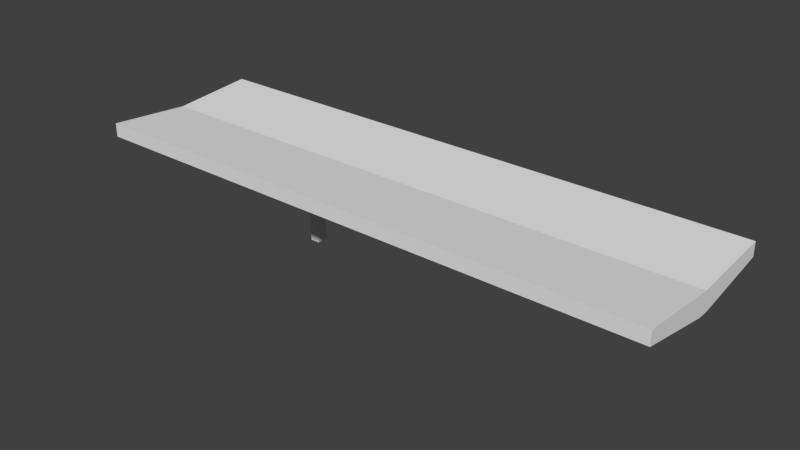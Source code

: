 # Source: RH_Bahnhofsdach_Standard_nach_Runterreduzieren_.blend  (saved by Blender 2.79.7; exported with 4.5.12 LTS)
import bpy
from mathutils import Matrix  # noqa: F401  (used for matrix-valued properties, if any)

bpy.ops.wm.read_factory_settings(use_empty=True)
scene = bpy.context.scene
scene.name = 'Scene'

# ---- collections
col_collection_1 = bpy.data.collections.new('Collection 1'); scene.collection.children.link(col_collection_1)

# ---- materials (node trees are filled in below, after node groups)
mat_material = bpy.data.materials.new('Material')
mat_material.alpha_threshold = 0.0
mat_material.use_transparent_shadow = False
mat_material.roughness = 0.5
mat_material.line_color = (0.0, 0.0, 0.0, 1.0)

# ---- material node trees

# ---- world
world_world = bpy.data.worlds.new('World'); scene.world = world_world
world_world.color = (0.05088, 0.05088, 0.05088)
world_world.use_sun_shadow = False
world_world.sun_shadow_jitter_overblur = 0.0

# ---- meshes
me_cube = bpy.data.meshes.new('Cube')
me_cube.from_pydata([(21.0, 6.0, 5.5), (21.0, -6.0, 5.5), (-21.0, -6.0, 5.5), (-21.0, 6.0, 5.5), (21.0, 6.0, 6.5), (21.0, -6.0, 6.5), (-21.0, -6.0, 6.5), (-21.0, 6.0, 6.5), (21.0, -3.219e-06, 6.0), (-21.0, 1.073e-06, 6.0), (-21.0, 0.4203, 4.5), (21.0, 0.4203, 4.5), (21.0, -0.4181, 4.5), (-21.0, -0.4181, 4.5), (7.0, 3.576e-07, 4.5), (7.0, 0.4203, 4.5), (-7.0, 0.4203, 4.5), (7.0, -0.4181, 4.5), (-7.0, -0.4181, 4.5), (-7.691, 0.4203, 4.5), (-7.691, -0.4181, 4.5), (-7.0, -0.4181, -0.5), (-7.0, 0.4203, -0.5), (-7.691, 0.4203, -0.5), (-7.691, -0.4181, -0.5), (7.0, 3.21, 5.0), (7.0, -3.209, 5.0), (6.558, 0.4203, 4.5), (6.558, -0.4181, 4.5), (6.558, 3.802e-07, 4.5), (6.558, -3.209, 5.0), (6.558, 3.21, 5.0), (7.0, 3.21, 4.0), (7.0, -3.209, 4.0), (6.558, -3.209, 4.0), (6.558, 2.664, 4.902), (7.0, 2.664, 4.902), (7.0, 2.664, 3.988), (6.558, 2.664, 3.988), (7.0, -2.641, 4.898), (6.558, -2.641, 4.898), (6.558, -2.641, 3.988), (7.0, -2.641, 3.988), (7.0, -2.739, -0.5112), (6.558, -2.739, -0.5112), (6.558, 3.21, 4.0), (6.558, 3.308, -0.4989), (7.0, -0.418, 3.94), (6.558, 0.4204, 3.94), (6.558, 1.801e-05, 3.94), (7.0, 1.799e-05, 3.94), (7.0, 0.4204, 3.94), (6.558, -0.418, 3.94), (7.01, -0.7673, 3.946), (7.01, 0.77, 3.946), (6.949, 0.77, 3.946), (6.949, -0.7673, 3.946), (7.01, 2.194, 4.611), (7.01, 2.194, 2.611), (7.01, 4.194, 4.611), (7.01, 4.194, 2.611)], [(26, 30), (52, 49)], [(5, 6, 2, 1), (0, 3, 7, 4), (20, 13, 10, 19), (3, 0, 11, 15, 27, 16, 19, 10), (20, 18, 28, 17, 12, 1, 2, 13), (18, 20, 24, 21), (19, 16, 22, 23), (23, 24, 20, 19), (28, 18, 16, 27, 15, 11, 12, 17), (16, 18, 21, 22), (7, 9, 8, 4), (6, 9, 7, 3, 10, 13, 2), (8, 5, 1, 12, 11, 0, 4), (9, 6, 5, 8)])
_uv = me_cube.uv_layers.new(name='UVMap')
_uv.uv.foreach_set('vector', [0.6807, 0.4399, 0.2508, 0.428, 0.2508, 0.2523, 0.6807, 0.2691, 0.7983, 0.4972, 0.2522, 0.3997, 0.2522, 0.2517, 0.7983, 0.3694, 0.7583, 0.05608, 0.9886, 0.05609, 0.9873, 0.1847, 0.757, 0.1847, 0.2644, 0.2516, 0.7977, 0.2405, 0.7977, 0.5865, 0.2709, 0.5865, 0.7768, 0.5898, 0.4329, 0.5893, 0.7885, 0.5765, 0.2644, 0.5765, 0.4237, 0.6391, 0.2553, 0.2695, 0.2628, 0.2725, 0.2777, 0.2725, 0.7496, 0.2725, 0.7496, 0.5749, 0.259, 0.5757, 0.259, 0.2468, 0.1243, 0.9359, 0.1009, 0.9209, 0.1136, 0.157, 0.1261, 0.1512, 0.03657, 0.9377, 0.03267, 0.9835, 0.01757, 0.07897, 0.05436, 0.1327, 0.05436, 0.1327, 0.1136, 0.157, 0.1009, 0.9209, 0.03657, 0.9377, 0.8413, 0.1181, 0.9625, 0.1181, 0.9208, 0.1847, 0.6749, 0.06071, 0.6845, 0.06071, 0.9865, 0.06071, 0.9865, 0.188, 0.6845, 0.188, 0.03267, 0.9835, 0.1243, 0.9359, 0.1261, 0.1512, 0.01757, 0.07897, 0.2597, 0.5813, 0.2597, 0.4311, 0.7773, 0.4213, 0.7773, 0.5783, 0.6365, 0.9655, 0.4805, 0.8988, 0.3245, 0.9655, 0.3245, 0.832, 0.4696, 0.6986, 0.4914, 0.6986, 0.6365, 0.832, 0.5188, 0.8844, 0.2675, 0.9685, 0.2675, 0.8002, 0.5013, 0.6319, 0.5364, 0.6319, 0.7701, 0.8002, 0.7701, 0.9685, 0.2597, 0.4311, 0.2597, 0.2809, 0.7773, 0.2642, 0.7773, 0.4213])
me_cube.materials.append(mat_material)
me_cube.use_remesh_preserve_volume = False
me_cube.use_remesh_preserve_attributes = False
me_cube.use_mirror_vertex_groups = False
me_cube.update()

# ---- objects
ob_1_1500_dach = bpy.data.objects.new('1_1500_Dach', me_cube)

# ---- transforms, parenting, visibility, modifiers, constraints
ob_1_1500_dach.location = (0.0, 0.0, 0.5)
ob_1_1500_dach.lock_rotations_4d = False
ob_1_1500_dach.empty_display_type = 'ARROWS'
ob_1_1500_dach.lineart.crease_threshold = 0.0

# ---- collection membership
col_collection_1.objects.link(ob_1_1500_dach)

# ---- scene / render settings (as saved in the file)
scene.frame_start = 1; scene.frame_end = 250; scene.frame_set(1)
scene.render.engine = 'BLENDER_EEVEE_NEXT'
scene.render.resolution_percentage = 50
scene.render.dither_intensity = 0.0
scene.cycles.use_denoising = False
scene.cycles.samples = 128
scene.cycles.sampling_pattern = 'TABULATED_SOBOL'
scene.cycles.use_adaptive_sampling = False
scene.cycles.use_light_tree = False
scene.view_settings.view_transform = 'Standard'
bpy.context.view_layer.update()

# ---- added for rendering (the .blend has no active camera and no usable light): camera, sun
cam_auto = bpy.data.cameras.new('AutoCamera')
cam_auto.lens = 50.0
cam_auto.sensor_width = 36.0
cam_auto.clip_end = 1000.0
ob_auto_camera = bpy.data.objects.new('AutoCamera', cam_auto)
scene.collection.objects.link(ob_auto_camera)
ob_auto_camera.location = (40.9317, -49.1181, 36.2398)
ob_auto_camera.rotation_euler = (1.09748, -7.21219e-08, 0.694738)
scene.camera = ob_auto_camera
light_auto_sun = bpy.data.lights.new('AutoSun', 'SUN')
light_auto_sun.energy = 3.0
light_auto_sun.angle = 0.0523599
ob_auto_sun = bpy.data.objects.new('AutoSun', light_auto_sun)
scene.collection.objects.link(ob_auto_sun)
ob_auto_sun.rotation_euler = (0.872665, 0.174533, 0.523599)
bpy.context.view_layer.update()
